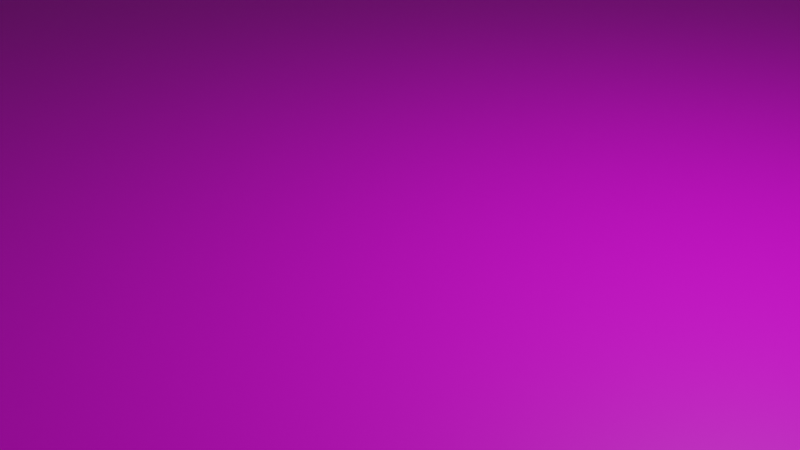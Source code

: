 # Source: map.blend  (saved by Blender 3.2.14; exported with 4.5.12 LTS)
import bpy
from mathutils import Matrix  # noqa: F401  (used for matrix-valued properties, if any)

bpy.ops.wm.read_factory_settings(use_empty=True)
scene = bpy.context.scene
scene.name = 'Scene'

# ---- collections
col_collection = bpy.data.collections.new('Collection'); scene.collection.children.link(col_collection)

# ---- images (referenced by path relative to the original .blend; pixels are not part of the script)
import os
ASSET_DIR = os.environ.get("B2B_ASSET_DIR", "")  # directory of the original .blend (textures are referenced by path, not embedded)
HERE = os.path.dirname(os.path.abspath(__file__))  # packed textures are extracted next to this script under _unpacked/

def load_image(name, relpath, width, height, colorspace="sRGB"):
    """Load a texture the original file referenced (path relative to the .blend, or extracted next to this script)."""
    p = next((c for c in (os.path.join(HERE, relpath), os.path.join(ASSET_DIR, relpath)) if relpath and os.path.exists(c)), "")
    if p:
        img = bpy.data.images.load(p, check_existing=True)
        img.name = name
    else:  # same state as the original file: an image datablock whose file is absent (Cycles renders it pink)
        img = bpy.data.images.new(name, width, height)
        img.source = "FILE"
        img.filepath = "//" + (relpath or name)
    img.colorspace_settings.name = colorspace
    return img
img_texture_05_png = load_image('texture_05.png', 'MapAssets/kenney_prototype_resources/textures/dark/texture_05.png', 1024, 1024, 'sRGB')
img_texture_04_png = load_image('texture_04.png', 'MapAssets/kenney_prototype_resources/textures/orange/texture_04.png', 1024, 1024, 'sRGB')

# ---- materials (node trees are filled in below, after node groups)
mat_material_001 = bpy.data.materials.new('Material.001')
mat_material_001.use_transparent_shadow = False
mat_material_003 = bpy.data.materials.new('Material.003')
mat_material_003.use_transparent_shadow = False

# ---- material node trees
mat_material_001.use_nodes = True; mat_material_001.node_tree.nodes.clear()
_N = mat_material_001.node_tree.nodes; _L = mat_material_001.node_tree.links
n0 = _N.new('ShaderNodeOutputMaterial'); n0.name = 'Material Output'; n0.location = (611, 281)
n1 = _N.new('ShaderNodeTexImage'); n1.name = 'Image Texture'; n1.location = (-222, 253)
n1.image = img_texture_05_png
n2 = _N.new('ShaderNodeBsdfPrincipled'); n2.name = 'Principled BSDF'; n2.location = (246, 324)
n2.distribution = 'GGX'
n2.subsurface_method = 'RANDOM_WALK_SKIN'
n2.inputs[3].default_value = 1.45
n2.inputs[27].default_value = (0.0, 0.0, 0.0, 1.0)
n2.inputs[28].default_value = 1.0
n3 = _N.new('ShaderNodeMapping'); n3.name = 'Mapping'; n3.location = (-395, 235)
n3.inputs[3].default_value = (16.0, 16.0, 16.0)
n4 = _N.new('ShaderNodeTexCoord'); n4.name = 'Texture Coordinate'; n4.location = (-664, 223)
_L.new(n2.outputs[0], n0.inputs[0])
_L.new(n1.outputs[0], n2.inputs[0])
_L.new(n3.outputs[0], n1.inputs[0])
_L.new(n4.outputs[2], n3.inputs[0])
n0.is_active_output = True
mat_material_003.use_nodes = True; mat_material_003.node_tree.nodes.clear()
_N = mat_material_003.node_tree.nodes; _L = mat_material_003.node_tree.links
n0 = _N.new('ShaderNodeBsdfPrincipled'); n0.name = 'Principled BSDF'; n0.location = (10, 300)
n0.distribution = 'GGX'
n0.subsurface_method = 'RANDOM_WALK_SKIN'
n0.inputs[3].default_value = 1.45
n0.inputs[27].default_value = (0.0, 0.0, 0.0, 1.0)
n0.inputs[28].default_value = 1.0
n1 = _N.new('ShaderNodeOutputMaterial'); n1.name = 'Material Output'; n1.location = (300, 300)
n2 = _N.new('ShaderNodeTexImage'); n2.name = 'Image Texture'; n2.location = (-280, 280)
n2.image = img_texture_04_png
n3 = _N.new('ShaderNodeTexCoord'); n3.name = 'Texture Coordinate'; n3.location = (-615, 291)
n4 = _N.new('ShaderNodeMapping'); n4.name = 'Mapping'; n4.location = (-465, 277)
n4.inputs[3].default_value = (8.0, 94.5, 0.0)
_L.new(n0.outputs[0], n1.inputs[0])
_L.new(n2.outputs[0], n0.inputs[0])
_L.new(n3.outputs[2], n4.inputs[0])
_L.new(n4.outputs[0], n2.inputs[0])
n1.is_active_output = True

# ---- world
world_world = bpy.data.worlds.new('World'); scene.world = world_world
world_world.use_nodes = True; world_world.node_tree.nodes.clear()
_N = world_world.node_tree.nodes; _L = world_world.node_tree.links
n0 = _N.new('ShaderNodeOutputWorld'); n0.name = 'World Output'; n0.location = (300, 300)
n1 = _N.new('ShaderNodeBackground'); n1.name = 'Background'; n1.location = (10, 300)
n1.inputs[0].default_value = (0.05088, 0.05088, 0.05088, 1.0)
_L.new(n1.outputs[0], n0.inputs[0])
n0.is_active_output = True
world_world.color = (0.05088, 0.05088, 0.05088)
world_world.use_sun_shadow = False
world_world.sun_shadow_jitter_overblur = 0.0

# ---- cameras
cam_camera = bpy.data.cameras.new('Camera')
cam_camera.clip_end = 100.0
cam_camera.ortho_scale = 7.314

# ---- lights
light_light = bpy.data.lights.new('Light', 'POINT')
light_light.transmission_factor = 0.0
light_light.energy = 1000.0
light_light.shadow_soft_size = 0.1
light_light.shadow_maximum_resolution = 0.006
light_light.use_absolute_resolution = True

# ---- meshes
me_plane = bpy.data.meshes.new('Plane')
me_plane.from_pydata([(-1.0, -1.0, 0.0), (1.0, -1.0, 0.0), (-1.0, 1.0, 0.0), (1.0, 1.0, 0.0)], [], [(0, 1, 3, 2)])
_uv = me_plane.uv_layers.new(name='UVMap')
_uv.uv.foreach_set('vector', [0.0, 0.0, 1.0, 0.0, 1.0, 1.0, 0.0, 1.0])
me_plane.materials.append(mat_material_001)
me_plane.update()
me_cube_003 = bpy.data.meshes.new('Cube.003')
me_cube_003.from_pydata([(-1.0, -1.0, -1.0), (-1.0, -1.0, 1.0), (-1.0, 1.0, -1.0), (-1.0, 1.0, 1.0), (1.0, -1.0, -1.0), (1.0, -1.0, 1.0), (1.0, 1.0, -1.0), (1.0, 1.0, 1.0)], [], [(0, 1, 3, 2), (2, 3, 7, 6), (6, 7, 5, 4), (4, 5, 1, 0), (2, 6, 4, 0), (7, 3, 1, 5)])
_uv = me_cube_003.uv_layers.new(name='UVMap')
_uv.uv.foreach_set('vector', [0.375, 0.0, 0.625, 0.0, 0.625, 0.25, 0.375, 0.25, 0.375, 0.25, 0.625, 0.25, 0.625, 0.5, 0.375, 0.5, 0.375, 0.5, 0.625, 0.5, 0.625, 0.75, 0.375, 0.75, 0.375, 0.75, 0.625, 0.75, 0.625, 1.0, 0.375, 1.0, 0.125, 0.5, 0.375, 0.5, 0.375, 0.75, 0.125, 0.75, 0.625, 0.5, 0.875, 0.5, 0.875, 0.75, 0.625, 0.75])
me_cube_003.materials.append(mat_material_003)
me_cube_003.update()
me_cube_004 = bpy.data.meshes.new('Cube.004')
me_cube_004.from_pydata([(-1.0, -1.0, -1.0), (-1.0, -1.0, 1.0), (-1.0, 1.0, -1.0), (-1.0, 1.0, 1.0), (1.0, -1.0, -1.0), (1.0, -1.0, 1.0), (1.0, 1.0, -1.0), (1.0, 1.0, 1.0)], [], [(0, 1, 3, 2), (2, 3, 7, 6), (6, 7, 5, 4), (4, 5, 1, 0), (2, 6, 4, 0), (7, 3, 1, 5)])
_uv = me_cube_004.uv_layers.new(name='UVMap')
_uv.uv.foreach_set('vector', [0.375, 0.0, 0.625, 0.0, 0.625, 0.25, 0.375, 0.25, 0.375, 0.25, 0.625, 0.25, 0.625, 0.5, 0.375, 0.5, 0.375, 0.5, 0.625, 0.5, 0.625, 0.75, 0.375, 0.75, 0.375, 0.75, 0.625, 0.75, 0.625, 1.0, 0.375, 1.0, 0.125, 0.5, 0.375, 0.5, 0.375, 0.75, 0.125, 0.75, 0.625, 0.5, 0.875, 0.5, 0.875, 0.75, 0.625, 0.75])
me_cube_004.materials.append(mat_material_003)
me_cube_004.update()
me_cube_005 = bpy.data.meshes.new('Cube.005')
me_cube_005.from_pydata([(-1.0, -1.0, -1.0), (-1.0, -1.0, 1.0), (-1.0, 1.0, -1.0), (-1.0, 1.0, 1.0), (1.0, -1.0, -1.0), (1.0, -1.0, 1.0), (1.0, 1.0, -1.0), (1.0, 1.0, 1.0)], [], [(0, 1, 3, 2), (2, 3, 7, 6), (6, 7, 5, 4), (4, 5, 1, 0), (2, 6, 4, 0), (7, 3, 1, 5)])
_uv = me_cube_005.uv_layers.new(name='UVMap')
_uv.uv.foreach_set('vector', [0.375, 0.0, 0.625, 0.0, 0.625, 0.25, 0.375, 0.25, 0.375, 0.25, 0.625, 0.25, 0.625, 0.5, 0.375, 0.5, 0.375, 0.5, 0.625, 0.5, 0.625, 0.75, 0.375, 0.75, 0.375, 0.75, 0.625, 0.75, 0.625, 1.0, 0.375, 1.0, 0.125, 0.5, 0.375, 0.5, 0.375, 0.75, 0.125, 0.75, 0.625, 0.5, 0.875, 0.5, 0.875, 0.75, 0.625, 0.75])
me_cube_005.materials.append(mat_material_003)
me_cube_005.update()
me_cube_006 = bpy.data.meshes.new('Cube.006')
me_cube_006.from_pydata([(-1.0, -1.0, -1.0), (-1.0, -1.0, 1.0), (-1.0, 1.0, -1.0), (-1.0, 1.0, 1.0), (1.0, -1.0, -1.0), (1.0, -1.0, 1.0), (1.0, 1.0, -1.0), (1.0, 1.0, 1.0)], [], [(0, 1, 3, 2), (2, 3, 7, 6), (6, 7, 5, 4), (4, 5, 1, 0), (2, 6, 4, 0), (7, 3, 1, 5)])
_uv = me_cube_006.uv_layers.new(name='UVMap')
_uv.uv.foreach_set('vector', [0.375, 0.0, 0.625, 0.0, 0.625, 0.25, 0.375, 0.25, 0.375, 0.25, 0.625, 0.25, 0.625, 0.5, 0.375, 0.5, 0.375, 0.5, 0.625, 0.5, 0.625, 0.75, 0.375, 0.75, 0.375, 0.75, 0.625, 0.75, 0.625, 1.0, 0.375, 1.0, 0.125, 0.5, 0.375, 0.5, 0.375, 0.75, 0.125, 0.75, 0.625, 0.5, 0.875, 0.5, 0.875, 0.75, 0.625, 0.75])
me_cube_006.materials.append(mat_material_003)
me_cube_006.update()

# ---- objects
ob_light = bpy.data.objects.new('Light', light_light)
ob_camera = bpy.data.objects.new('Camera', cam_camera)
ob_plane = bpy.data.objects.new('Plane', me_plane)
ob_cube = bpy.data.objects.new('Cube', me_cube_003)
ob_cube_001 = bpy.data.objects.new('Cube.001', me_cube_004)
ob_cube_002 = bpy.data.objects.new('Cube.002', me_cube_005)
ob_cube_003 = bpy.data.objects.new('Cube.003', me_cube_006)

# ---- transforms, parenting, visibility, modifiers, constraints
ob_light.location = (4.076, 1.005, 5.904)
ob_light.rotation_euler = (0.6503, 0.05522, 1.866)
ob_light.lock_rotations_4d = False
ob_light.empty_display_type = 'ARROWS'
ob_light.color = (0.0, 0.0, 0.0, 0.0)
ob_light.lineart.crease_threshold = 0.0
ob_camera.location = (7.359, -6.926, 4.958)
ob_camera.rotation_euler = (1.109, 0.0, 0.8149)
ob_camera.lock_rotations_4d = False
ob_camera.empty_display_type = 'ARROWS'
ob_camera.color = (0.0, 0.0, 0.0, 0.0)
ob_camera.display_type = 'WIRE'
ob_camera.lineart.crease_threshold = 0.0
ob_plane.location = (0.0, 0.0, 0.0)
ob_plane.scale = (86.63, 86.63, 86.63)
ob_cube.location = (0.0, 86.0, 6.0)
ob_cube.scale = (86.52, 1.0, 6.66)
ob_cube_001.location = (0.0, -86.0, 6.0)
ob_cube_001.scale = (86.52, 1.0, 6.66)
ob_cube_002.location = (86.0, -0.03561, 6.0)
ob_cube_002.rotation_euler = (0.0, -0.0, 1.571)
ob_cube_002.scale = (86.52, 1.0, 6.66)
ob_cube_003.location = (-86.0, 0.03561, 6.0)
ob_cube_003.rotation_euler = (0.0, -0.0, 1.57)
ob_cube_003.scale = (86.52, 1.0, 6.66)

# ---- collection membership
col_collection.objects.link(ob_light)
col_collection.objects.link(ob_camera)
col_collection.objects.link(ob_plane)
col_collection.objects.link(ob_cube)
col_collection.objects.link(ob_cube_001)
col_collection.objects.link(ob_cube_002)
col_collection.objects.link(ob_cube_003)

# ---- scene / render settings (as saved in the file)
scene.camera = ob_camera
scene.frame_start = 1; scene.frame_end = 250; scene.frame_set(1)
scene.render.engine = 'BLENDER_EEVEE_NEXT'
scene.cycles.sampling_pattern = 'TABULATED_SOBOL'
scene.cycles.use_light_tree = False
scene.view_settings.view_transform = 'Filmic'
bpy.context.view_layer.update()
